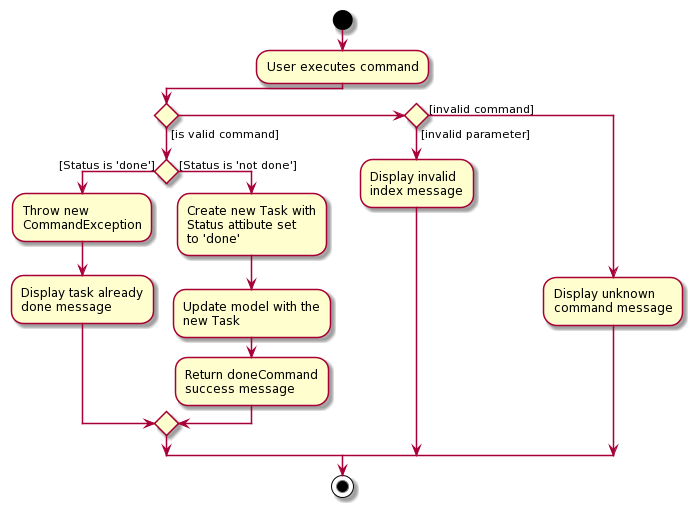

The diagram above was rendered by PlantUML. Its source (embedded in the PNG):
@startuml
start
:User executes command;

if () then ([is valid command])

    if () then ([Status is 'done'])
    :Throw new
    CommandException;
    :Display task already
    done message;

    else ([Status is 'not done'])
    :Create new Task with
    Status attibute set
    to 'done';
    :Update model with the
    new Task;
    :Return doneCommand
    success message;
    endif

else if () then ([invalid parameter])
    :Display invalid
    index message;

else ([invalid command])
    :Display unknown
    command message;

endif
stop
@enduml